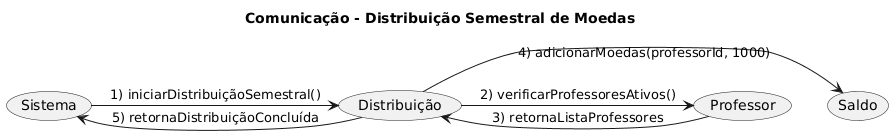

The diagram above was rendered by PlantUML. Its source (embedded in the PNG):
@startuml
title Comunicação - Distribuição Semestral de Moedas

(Sistema) as S
(Professor) as P
(Distribuição) as D
(Saldo) as SD

S -> D: 1) iniciarDistribuiçãoSemestral()
D -> P: 2) verificarProfessoresAtivos()
P -> D: 3) retornaListaProfessores
D -> SD: 4) adicionarMoedas(professorId, 1000)
D -> S: 5) retornaDistribuiçãoConcluída
@enduml